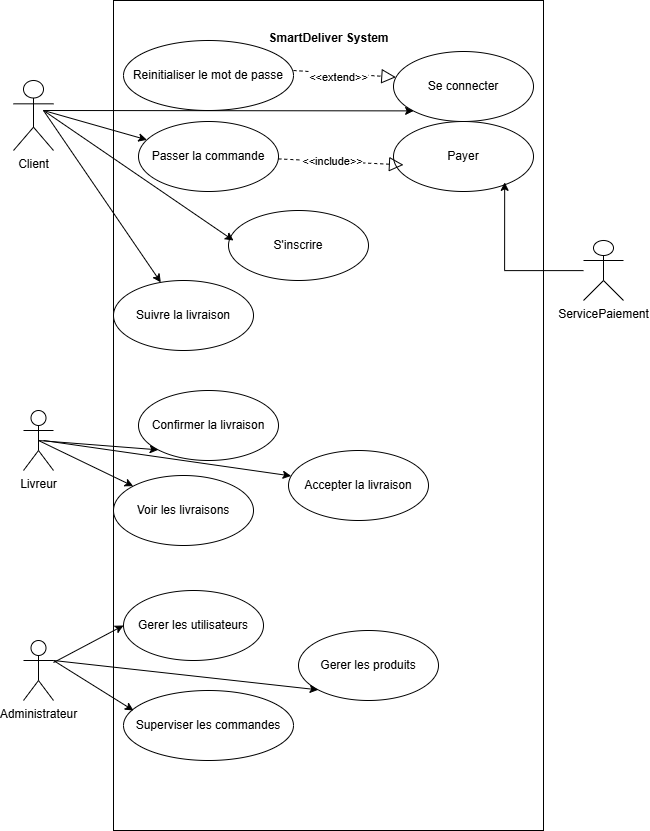

The diagram above was exported from draw.io. Its source (the exported page's mxGraphModel, read from the mxfile embedded in the PNG):
<mxGraphModel dx="2278" dy="927" grid="1" gridSize="10" guides="1" tooltips="1" connect="1" arrows="1" fold="1" page="1" pageScale="1" pageWidth="850" pageHeight="1100" math="0" shadow="0">
  <root>
    <mxCell id="0" />
    <mxCell id="1" parent="0" />
    <mxCell id="GyuOUrBIA6KPKhnUB1HQ-1" parent="1" style="shape=umlActor;verticalLabelPosition=bottom;verticalAlign=top;html=1;" value="Client" vertex="1">
      <mxGeometry height="70" width="40" x="70" y="120" as="geometry" />
    </mxCell>
    <mxCell id="GyuOUrBIA6KPKhnUB1HQ-2" parent="1" style="shape=umlActor;verticalLabelPosition=bottom;verticalAlign=top;html=1;" value="Livreur" vertex="1">
      <mxGeometry height="60" width="30" x="80" y="450" as="geometry" />
    </mxCell>
    <mxCell id="GyuOUrBIA6KPKhnUB1HQ-3" parent="1" style="shape=umlActor;verticalLabelPosition=bottom;verticalAlign=top;html=1;" value="Administrateur" vertex="1">
      <mxGeometry height="60" width="30" x="80" y="680" as="geometry" />
    </mxCell>
    <mxCell id="GyuOUrBIA6KPKhnUB1HQ-4" parent="1" style="shape=umlActor;verticalLabelPosition=bottom;verticalAlign=top;html=1;" value="ServicePaiement" vertex="1">
      <mxGeometry height="60" width="40" x="640" y="280" as="geometry" />
    </mxCell>
    <mxCell id="GyuOUrBIA6KPKhnUB1HQ-9" parent="1" style="html=1;whiteSpace=wrap;" value="" vertex="1">
      <mxGeometry height="830" width="430" x="170" y="40" as="geometry" />
    </mxCell>
    <mxCell id="GyuOUrBIA6KPKhnUB1HQ-12" parent="1" style="text;align=center;fontStyle=1;verticalAlign=middle;spacingLeft=3;spacingRight=3;strokeColor=none;rotatable=0;points=[[0,0.5],[1,0.5]];portConstraint=eastwest;html=1;" value="SmartDeliver System" vertex="1">
      <mxGeometry height="26" width="80" x="345" y="65" as="geometry" />
    </mxCell>
    <mxCell id="GyuOUrBIA6KPKhnUB1HQ-13" parent="1" style="ellipse;whiteSpace=wrap;html=1;" value="S'inscrire" vertex="1">
      <mxGeometry height="70" width="140" x="285" y="250" as="geometry" />
    </mxCell>
    <mxCell id="GyuOUrBIA6KPKhnUB1HQ-14" parent="1" style="ellipse;whiteSpace=wrap;html=1;" value="Payer" vertex="1">
      <mxGeometry height="70" width="140" x="450" y="161" as="geometry" />
    </mxCell>
    <mxCell id="GyuOUrBIA6KPKhnUB1HQ-15" parent="1" style="ellipse;whiteSpace=wrap;html=1;" value="Passer la commande" vertex="1">
      <mxGeometry height="70" width="140" x="195" y="161" as="geometry" />
    </mxCell>
    <mxCell id="GyuOUrBIA6KPKhnUB1HQ-16" parent="1" style="ellipse;whiteSpace=wrap;html=1;" value="Confirmer la livraison" vertex="1">
      <mxGeometry height="70" width="140" x="195" y="430" as="geometry" />
    </mxCell>
    <mxCell id="GyuOUrBIA6KPKhnUB1HQ-17" parent="1" style="ellipse;whiteSpace=wrap;html=1;" value="Accepter la livraison" vertex="1">
      <mxGeometry height="70" width="140" x="345" y="490" as="geometry" />
    </mxCell>
    <mxCell id="GyuOUrBIA6KPKhnUB1HQ-18" parent="1" style="ellipse;whiteSpace=wrap;html=1;" value="Voir les livraisons" vertex="1">
      <mxGeometry height="70" width="140" x="170" y="515" as="geometry" />
    </mxCell>
    <mxCell id="GyuOUrBIA6KPKhnUB1HQ-20" parent="1" style="ellipse;whiteSpace=wrap;html=1;" value="Suivre la livraison" vertex="1">
      <mxGeometry height="70" width="140" x="170" y="320" as="geometry" />
    </mxCell>
    <mxCell id="GyuOUrBIA6KPKhnUB1HQ-22" parent="1" style="ellipse;whiteSpace=wrap;html=1;" value="Se connecter" vertex="1">
      <mxGeometry height="70" width="140" x="450" y="91" as="geometry" />
    </mxCell>
    <mxCell id="GyuOUrBIA6KPKhnUB1HQ-23" parent="1" style="ellipse;whiteSpace=wrap;html=1;" value="Gerer les utilisateurs" vertex="1">
      <mxGeometry height="70" width="140" x="180" y="630" as="geometry" />
    </mxCell>
    <mxCell id="GyuOUrBIA6KPKhnUB1HQ-24" parent="1" style="ellipse;whiteSpace=wrap;html=1;" value="Gerer les produits" vertex="1">
      <mxGeometry height="70" width="140" x="355" y="670" as="geometry" />
    </mxCell>
    <mxCell id="GyuOUrBIA6KPKhnUB1HQ-25" parent="1" style="ellipse;whiteSpace=wrap;html=1;" value="Superviser les commandes" vertex="1">
      <mxGeometry height="70" width="170" x="180" y="730" as="geometry" />
    </mxCell>
    <mxCell id="GyuOUrBIA6KPKhnUB1HQ-27" edge="1" parent="1" source="GyuOUrBIA6KPKhnUB1HQ-15" style="endArrow=block;dashed=1;endFill=0;endSize=12;html=1;rounded=0;" value="">
      <mxGeometry relative="1" width="160" as="geometry">
        <mxPoint x="390" y="204.38" as="sourcePoint" />
        <mxPoint x="460" y="204.38" as="targetPoint" />
      </mxGeometry>
    </mxCell>
    <mxCell id="GyuOUrBIA6KPKhnUB1HQ-28" connectable="0" parent="GyuOUrBIA6KPKhnUB1HQ-27" style="edgeLabel;html=1;align=center;verticalAlign=middle;resizable=0;points=[];" value="&amp;lt;&amp;lt;include&amp;gt;&amp;gt;" vertex="1">
      <mxGeometry relative="1" x="-0.1452" y="1" as="geometry">
        <mxPoint as="offset" />
      </mxGeometry>
    </mxCell>
    <mxCell id="GyuOUrBIA6KPKhnUB1HQ-29" parent="1" style="ellipse;whiteSpace=wrap;html=1;" value="Reinitialiser le mot de passe" vertex="1">
      <mxGeometry height="70" width="170" x="180" y="80" as="geometry" />
    </mxCell>
    <mxCell id="GyuOUrBIA6KPKhnUB1HQ-30" edge="1" parent="1" style="endArrow=block;dashed=1;endFill=0;endSize=12;html=1;rounded=0;entryX=0.017;entryY=0.367;entryDx=0;entryDy=0;entryPerimeter=0;" target="GyuOUrBIA6KPKhnUB1HQ-22" value="">
      <mxGeometry relative="1" width="160" as="geometry">
        <mxPoint x="350" y="110" as="sourcePoint" />
        <mxPoint x="490" y="110" as="targetPoint" />
      </mxGeometry>
    </mxCell>
    <mxCell id="GyuOUrBIA6KPKhnUB1HQ-31" connectable="0" parent="GyuOUrBIA6KPKhnUB1HQ-30" style="edgeLabel;html=1;align=center;verticalAlign=middle;resizable=0;points=[];" value="&amp;lt;&amp;lt;extend&amp;gt;&amp;gt;" vertex="1">
      <mxGeometry relative="1" x="-0.1207" y="-3" as="geometry">
        <mxPoint as="offset" />
      </mxGeometry>
    </mxCell>
    <mxCell id="GyuOUrBIA6KPKhnUB1HQ-40" edge="1" parent="1" style="edgeStyle=none;orthogonalLoop=1;jettySize=auto;html=1;rounded=0;" target="GyuOUrBIA6KPKhnUB1HQ-15" value="">
      <mxGeometry relative="1" width="100" as="geometry">
        <Array as="points" />
        <mxPoint x="100" y="150" as="sourcePoint" />
        <mxPoint x="120" y="270" as="targetPoint" />
      </mxGeometry>
    </mxCell>
    <mxCell id="GyuOUrBIA6KPKhnUB1HQ-41" edge="1" parent="1" style="edgeStyle=none;orthogonalLoop=1;jettySize=auto;html=1;rounded=0;" target="GyuOUrBIA6KPKhnUB1HQ-20" value="">
      <mxGeometry relative="1" width="100" as="geometry">
        <Array as="points" />
        <mxPoint x="100" y="150" as="sourcePoint" />
        <mxPoint x="170" y="200" as="targetPoint" />
      </mxGeometry>
    </mxCell>
    <mxCell id="GyuOUrBIA6KPKhnUB1HQ-42" edge="1" parent="1" style="edgeStyle=none;orthogonalLoop=1;jettySize=auto;html=1;rounded=0;" value="">
      <mxGeometry relative="1" width="100" as="geometry">
        <Array as="points" />
        <mxPoint x="100" y="150" as="sourcePoint" />
        <mxPoint x="290" y="280" as="targetPoint" />
      </mxGeometry>
    </mxCell>
    <mxCell id="GyuOUrBIA6KPKhnUB1HQ-44" edge="1" parent="1" style="edgeStyle=none;orthogonalLoop=1;jettySize=auto;html=1;rounded=0;entryX=0.698;entryY=0.133;entryDx=0;entryDy=0;entryPerimeter=0;" target="GyuOUrBIA6KPKhnUB1HQ-9" value="">
      <mxGeometry relative="1" width="100" as="geometry">
        <Array as="points" />
        <mxPoint x="100" y="150" as="sourcePoint" />
        <mxPoint x="160" y="210" as="targetPoint" />
      </mxGeometry>
    </mxCell>
    <mxCell id="GyuOUrBIA6KPKhnUB1HQ-56" edge="1" parent="1" source="GyuOUrBIA6KPKhnUB1HQ-2" style="edgeStyle=none;orthogonalLoop=1;jettySize=auto;html=1;rounded=0;exitX=0.5;exitY=0.5;exitDx=0;exitDy=0;exitPerimeter=0;entryX=0;entryY=0;entryDx=0;entryDy=0;" target="GyuOUrBIA6KPKhnUB1HQ-18" value="">
      <mxGeometry relative="1" width="100" as="geometry">
        <Array as="points" />
        <mxPoint y="570" as="sourcePoint" />
        <mxPoint x="100" y="570" as="targetPoint" />
      </mxGeometry>
    </mxCell>
    <mxCell id="GyuOUrBIA6KPKhnUB1HQ-57" edge="1" parent="1" source="GyuOUrBIA6KPKhnUB1HQ-2" style="edgeStyle=none;orthogonalLoop=1;jettySize=auto;html=1;rounded=0;exitX=0.5;exitY=0.5;exitDx=0;exitDy=0;exitPerimeter=0;entryX=0;entryY=1;entryDx=0;entryDy=0;" target="GyuOUrBIA6KPKhnUB1HQ-16" value="">
      <mxGeometry relative="1" width="100" as="geometry">
        <Array as="points" />
        <mxPoint x="60" y="580" as="sourcePoint" />
        <mxPoint x="160" y="580" as="targetPoint" />
      </mxGeometry>
    </mxCell>
    <mxCell id="GyuOUrBIA6KPKhnUB1HQ-58" edge="1" parent="1" style="edgeStyle=none;orthogonalLoop=1;jettySize=auto;html=1;rounded=0;" target="GyuOUrBIA6KPKhnUB1HQ-17" value="">
      <mxGeometry relative="1" width="100" as="geometry">
        <Array as="points" />
        <mxPoint x="100" y="480" as="sourcePoint" />
        <mxPoint x="190" y="560" as="targetPoint" />
      </mxGeometry>
    </mxCell>
    <mxCell id="GyuOUrBIA6KPKhnUB1HQ-59" edge="1" parent="1" source="GyuOUrBIA6KPKhnUB1HQ-3" style="edgeStyle=none;orthogonalLoop=1;jettySize=auto;html=1;rounded=0;entryX=0;entryY=0.5;entryDx=0;entryDy=0;" target="GyuOUrBIA6KPKhnUB1HQ-23" value="">
      <mxGeometry relative="1" width="100" as="geometry">
        <Array as="points" />
        <mxPoint x="70" y="590" as="sourcePoint" />
        <mxPoint x="170" y="590" as="targetPoint" />
      </mxGeometry>
    </mxCell>
    <mxCell id="GyuOUrBIA6KPKhnUB1HQ-60" edge="1" parent="1" style="edgeStyle=none;orthogonalLoop=1;jettySize=auto;html=1;rounded=0;" value="">
      <mxGeometry relative="1" width="100" as="geometry">
        <Array as="points" />
        <mxPoint x="110" y="700" as="sourcePoint" />
        <mxPoint x="190" y="750" as="targetPoint" />
      </mxGeometry>
    </mxCell>
    <mxCell id="GyuOUrBIA6KPKhnUB1HQ-61" edge="1" parent="1" style="edgeStyle=none;orthogonalLoop=1;jettySize=auto;html=1;rounded=0;entryX=0;entryY=1;entryDx=0;entryDy=0;" target="GyuOUrBIA6KPKhnUB1HQ-24" value="">
      <mxGeometry relative="1" width="100" as="geometry">
        <Array as="points" />
        <mxPoint x="110" y="700" as="sourcePoint" />
        <mxPoint x="170" y="640" as="targetPoint" />
      </mxGeometry>
    </mxCell>
    <mxCell id="GyuOUrBIA6KPKhnUB1HQ-62" edge="1" parent="1" source="GyuOUrBIA6KPKhnUB1HQ-4" style="edgeStyle=orthogonalEdgeStyle;rounded=0;orthogonalLoop=1;jettySize=auto;html=1;entryX=0.794;entryY=0.869;entryDx=0;entryDy=0;entryPerimeter=0;" target="GyuOUrBIA6KPKhnUB1HQ-14">
      <mxGeometry relative="1" as="geometry" />
    </mxCell>
  </root>
</mxGraphModel>